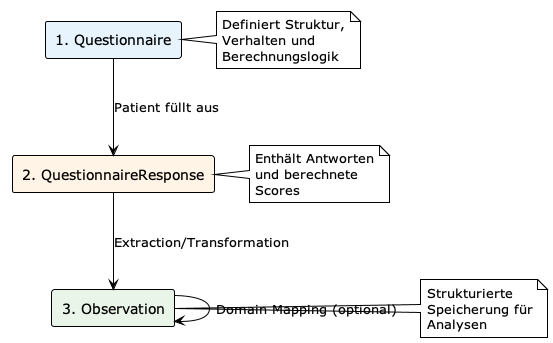

The diagram above was rendered by PlantUML. Its source (embedded in the PNG):
@startuml
!theme plain
skinparam backgroundColor white

rectangle "1. Questionnaire" as Q #E8F4FD
rectangle "2. QuestionnaireResponse" as QR #FFF4E6
rectangle "3. Observation" as O #E8F5E8

Q --> QR : Patient füllt aus
QR --> O : Extraction/Transformation
O --> O : Domain Mapping (optional)

note right of Q : Definiert Struktur,\nVerhalten und\nBerechnungslogik
note right of QR : Enthält Antworten\nund berechnete\nScores
note right of O : Strukturierte\nSpeicherung für\nAnalysen
@enduml